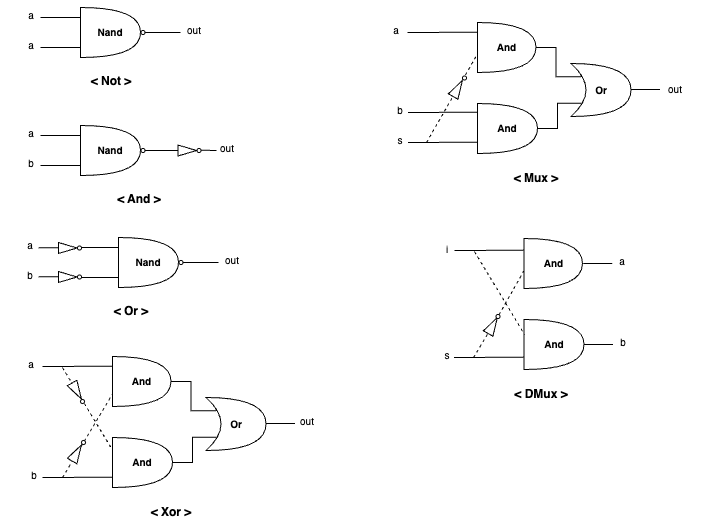

The diagram above was exported from draw.io. Its source (the exported page's mxGraphModel, read from the mxfile embedded in the PNG):
<mxGraphModel dx="1260" dy="1930" grid="1" gridSize="10" guides="1" tooltips="1" connect="1" arrows="1" fold="1" page="1" pageScale="1" pageWidth="827" pageHeight="1169" math="0" shadow="0">
  <root>
    <mxCell id="0" />
    <mxCell id="1" parent="0" />
    <mxCell id="2" value="" style="endArrow=none;html=1;rounded=0;exitX=1;exitY=0.5;exitDx=0;exitDy=0;exitPerimeter=0;" edge="1" source="3" target="33" parent="1">
      <mxGeometry width="50" height="50" relative="1" as="geometry">
        <mxPoint x="216" y="192" as="sourcePoint" />
        <mxPoint x="256" y="192" as="targetPoint" />
      </mxGeometry>
    </mxCell>
    <mxCell id="3" value="&lt;font style=&quot;font-size: 10px;&quot;&gt;&lt;b&gt;Nand&lt;/b&gt;&lt;/font&gt;" style="shape=or;whiteSpace=wrap;html=1;" vertex="1" parent="1">
      <mxGeometry x="156" y="167" width="60" height="50" as="geometry" />
    </mxCell>
    <mxCell id="4" value="" style="endArrow=none;html=1;rounded=0;" edge="1" parent="1">
      <mxGeometry width="50" height="50" relative="1" as="geometry">
        <mxPoint x="116" y="177" as="sourcePoint" />
        <mxPoint x="156" y="177" as="targetPoint" />
      </mxGeometry>
    </mxCell>
    <mxCell id="5" value="" style="endArrow=none;html=1;rounded=0;" edge="1" parent="1">
      <mxGeometry width="50" height="50" relative="1" as="geometry">
        <mxPoint x="116" y="207" as="sourcePoint" />
        <mxPoint x="156" y="207" as="targetPoint" />
      </mxGeometry>
    </mxCell>
    <mxCell id="6" value="" style="endArrow=none;html=1;rounded=0;exitX=1;exitY=0.5;exitDx=0;exitDy=0;exitPerimeter=0;" edge="1" source="33" parent="1">
      <mxGeometry width="50" height="50" relative="1" as="geometry">
        <mxPoint x="226" y="191.72000000000003" as="sourcePoint" />
        <mxPoint x="256" y="192" as="targetPoint" />
      </mxGeometry>
    </mxCell>
    <mxCell id="7" value="&lt;font style=&quot;font-size: 10px;&quot;&gt;a&lt;/font&gt;" style="text;html=1;strokeColor=none;fillColor=none;align=center;verticalAlign=middle;whiteSpace=wrap;rounded=0;" vertex="1" parent="1">
      <mxGeometry x="77" y="160" width="60" height="30" as="geometry" />
    </mxCell>
    <mxCell id="8" value="&lt;font style=&quot;font-size: 10px;&quot;&gt;b&lt;/font&gt;" style="text;html=1;strokeColor=none;fillColor=none;align=center;verticalAlign=middle;whiteSpace=wrap;rounded=0;" vertex="1" parent="1">
      <mxGeometry x="77" y="190" width="60" height="30" as="geometry" />
    </mxCell>
    <mxCell id="9" value="" style="ellipse;whiteSpace=wrap;html=1;aspect=fixed;" vertex="1" parent="1">
      <mxGeometry x="216.5" y="190" width="4" height="4" as="geometry" />
    </mxCell>
    <mxCell id="10" value="&lt;font style=&quot;font-size: 10px;&quot;&gt;&lt;b&gt;Nand&lt;/b&gt;&lt;/font&gt;" style="shape=or;whiteSpace=wrap;html=1;" vertex="1" parent="1">
      <mxGeometry x="156" y="49" width="60" height="50" as="geometry" />
    </mxCell>
    <mxCell id="11" value="" style="endArrow=none;html=1;rounded=0;" edge="1" parent="1">
      <mxGeometry width="50" height="50" relative="1" as="geometry">
        <mxPoint x="116" y="59" as="sourcePoint" />
        <mxPoint x="156" y="59" as="targetPoint" />
      </mxGeometry>
    </mxCell>
    <mxCell id="12" value="" style="endArrow=none;html=1;rounded=0;" edge="1" parent="1">
      <mxGeometry width="50" height="50" relative="1" as="geometry">
        <mxPoint x="116" y="89" as="sourcePoint" />
        <mxPoint x="156" y="89" as="targetPoint" />
      </mxGeometry>
    </mxCell>
    <mxCell id="13" value="" style="endArrow=none;html=1;rounded=0;exitX=1;exitY=0.5;exitDx=0;exitDy=0;exitPerimeter=0;" edge="1" source="10" parent="1">
      <mxGeometry width="50" height="50" relative="1" as="geometry">
        <mxPoint x="226" y="73.72000000000003" as="sourcePoint" />
        <mxPoint x="256" y="74" as="targetPoint" />
      </mxGeometry>
    </mxCell>
    <mxCell id="14" value="&lt;font style=&quot;font-size: 10px;&quot;&gt;a&lt;/font&gt;" style="text;html=1;strokeColor=none;fillColor=none;align=center;verticalAlign=middle;whiteSpace=wrap;rounded=0;" vertex="1" parent="1">
      <mxGeometry x="77" y="42" width="60" height="30" as="geometry" />
    </mxCell>
    <mxCell id="15" value="&lt;font style=&quot;font-size: 10px;&quot;&gt;a&lt;/font&gt;" style="text;html=1;strokeColor=none;fillColor=none;align=center;verticalAlign=middle;whiteSpace=wrap;rounded=0;" vertex="1" parent="1">
      <mxGeometry x="77" y="72" width="60" height="30" as="geometry" />
    </mxCell>
    <mxCell id="16" value="" style="ellipse;whiteSpace=wrap;html=1;aspect=fixed;" vertex="1" parent="1">
      <mxGeometry x="216.5" y="72" width="4" height="4" as="geometry" />
    </mxCell>
    <mxCell id="17" value="" style="endArrow=none;html=1;rounded=0;exitX=1;exitY=0.5;exitDx=0;exitDy=0;exitPerimeter=0;" edge="1" parent="1">
      <mxGeometry width="50" height="50" relative="1" as="geometry">
        <mxPoint x="276.5" y="191.72000000000003" as="sourcePoint" />
        <mxPoint x="292" y="192" as="targetPoint" />
      </mxGeometry>
    </mxCell>
    <mxCell id="18" value="&lt;font style=&quot;font-size: 10px;&quot;&gt;out&lt;/font&gt;" style="text;html=1;strokeColor=none;fillColor=none;align=center;verticalAlign=middle;whiteSpace=wrap;rounded=0;" vertex="1" parent="1">
      <mxGeometry x="240" y="57" width="60" height="30" as="geometry" />
    </mxCell>
    <mxCell id="19" value="&lt;font style=&quot;font-size: 10px;&quot;&gt;out&lt;/font&gt;" style="text;html=1;strokeColor=none;fillColor=none;align=center;verticalAlign=middle;whiteSpace=wrap;rounded=0;" vertex="1" parent="1">
      <mxGeometry x="273.5" y="175" width="60" height="30" as="geometry" />
    </mxCell>
    <mxCell id="20" value="&lt;b&gt;&amp;lt; Not &amp;gt;&lt;/b&gt;" style="text;html=1;strokeColor=none;fillColor=none;align=center;verticalAlign=middle;whiteSpace=wrap;rounded=0;" vertex="1" parent="1">
      <mxGeometry x="157" y="108" width="60" height="30" as="geometry" />
    </mxCell>
    <mxCell id="21" value="&lt;b&gt;&amp;lt; And &amp;gt;&lt;/b&gt;" style="text;html=1;strokeColor=none;fillColor=none;align=center;verticalAlign=middle;whiteSpace=wrap;rounded=0;" vertex="1" parent="1">
      <mxGeometry x="185" y="226" width="60" height="30" as="geometry" />
    </mxCell>
    <mxCell id="22" value="&lt;font style=&quot;font-size: 10px;&quot;&gt;&lt;b&gt;Nand&lt;/b&gt;&lt;/font&gt;" style="shape=or;whiteSpace=wrap;html=1;" vertex="1" parent="1">
      <mxGeometry x="194" y="279" width="60" height="50" as="geometry" />
    </mxCell>
    <mxCell id="23" value="" style="endArrow=none;html=1;rounded=0;" edge="1" parent="1">
      <mxGeometry width="50" height="50" relative="1" as="geometry">
        <mxPoint x="154" y="289" as="sourcePoint" />
        <mxPoint x="194" y="289" as="targetPoint" />
      </mxGeometry>
    </mxCell>
    <mxCell id="24" value="" style="endArrow=none;html=1;rounded=0;" edge="1" parent="1">
      <mxGeometry width="50" height="50" relative="1" as="geometry">
        <mxPoint x="154" y="319" as="sourcePoint" />
        <mxPoint x="194" y="319" as="targetPoint" />
      </mxGeometry>
    </mxCell>
    <mxCell id="25" value="" style="endArrow=none;html=1;rounded=0;exitX=1;exitY=0.5;exitDx=0;exitDy=0;exitPerimeter=0;" edge="1" source="22" parent="1">
      <mxGeometry width="50" height="50" relative="1" as="geometry">
        <mxPoint x="264" y="303.72" as="sourcePoint" />
        <mxPoint x="294" y="304" as="targetPoint" />
      </mxGeometry>
    </mxCell>
    <mxCell id="26" value="&lt;font style=&quot;font-size: 10px;&quot;&gt;a&lt;/font&gt;" style="text;html=1;strokeColor=none;fillColor=none;align=center;verticalAlign=middle;whiteSpace=wrap;rounded=0;" vertex="1" parent="1">
      <mxGeometry x="76" y="272" width="60" height="30" as="geometry" />
    </mxCell>
    <mxCell id="27" value="&lt;font style=&quot;font-size: 10px;&quot;&gt;b&lt;/font&gt;" style="text;html=1;strokeColor=none;fillColor=none;align=center;verticalAlign=middle;whiteSpace=wrap;rounded=0;" vertex="1" parent="1">
      <mxGeometry x="76" y="302" width="60" height="30" as="geometry" />
    </mxCell>
    <mxCell id="28" value="" style="ellipse;whiteSpace=wrap;html=1;aspect=fixed;" vertex="1" parent="1">
      <mxGeometry x="254.5" y="302" width="4" height="4" as="geometry" />
    </mxCell>
    <mxCell id="29" value="&lt;font style=&quot;font-size: 10px;&quot;&gt;out&lt;/font&gt;" style="text;html=1;strokeColor=none;fillColor=none;align=center;verticalAlign=middle;whiteSpace=wrap;rounded=0;" vertex="1" parent="1">
      <mxGeometry x="278" y="287" width="60" height="30" as="geometry" />
    </mxCell>
    <mxCell id="30" value="&lt;b&gt;&amp;lt; Or &amp;gt;&lt;/b&gt;" style="text;html=1;strokeColor=none;fillColor=none;align=center;verticalAlign=middle;whiteSpace=wrap;rounded=0;" vertex="1" parent="1">
      <mxGeometry x="177" y="338" width="60" height="30" as="geometry" />
    </mxCell>
    <mxCell id="31" value="" style="group" vertex="1" connectable="0" parent="1">
      <mxGeometry x="253.5" y="186.5" width="23" height="11" as="geometry" />
    </mxCell>
    <mxCell id="32" value="" style="ellipse;whiteSpace=wrap;html=1;aspect=fixed;" vertex="1" parent="31">
      <mxGeometry x="19" y="3.5" width="4" height="4" as="geometry" />
    </mxCell>
    <mxCell id="33" value="" style="triangle;whiteSpace=wrap;html=1;" vertex="1" parent="31">
      <mxGeometry width="18.5" height="11" as="geometry" />
    </mxCell>
    <mxCell id="34" value="" style="group" vertex="1" connectable="0" parent="1">
      <mxGeometry x="134" y="284" width="23" height="11" as="geometry" />
    </mxCell>
    <mxCell id="35" value="" style="ellipse;whiteSpace=wrap;html=1;aspect=fixed;" vertex="1" parent="34">
      <mxGeometry x="19" y="3.5" width="4" height="4" as="geometry" />
    </mxCell>
    <mxCell id="36" value="" style="triangle;whiteSpace=wrap;html=1;" vertex="1" parent="34">
      <mxGeometry width="18.5" height="11" as="geometry" />
    </mxCell>
    <mxCell id="37" value="" style="group" vertex="1" connectable="0" parent="1">
      <mxGeometry x="134" y="313" width="23" height="11" as="geometry" />
    </mxCell>
    <mxCell id="38" value="" style="ellipse;whiteSpace=wrap;html=1;aspect=fixed;" vertex="1" parent="37">
      <mxGeometry x="19" y="3.5" width="4" height="4" as="geometry" />
    </mxCell>
    <mxCell id="39" value="" style="triangle;whiteSpace=wrap;html=1;" vertex="1" parent="37">
      <mxGeometry width="18.5" height="11" as="geometry" />
    </mxCell>
    <mxCell id="40" value="" style="endArrow=none;html=1;rounded=0;exitX=1;exitY=0.5;exitDx=0;exitDy=0;exitPerimeter=0;" edge="1" parent="1">
      <mxGeometry width="50" height="50" relative="1" as="geometry">
        <mxPoint x="114" y="289.22" as="sourcePoint" />
        <mxPoint x="134" y="289.22" as="targetPoint" />
      </mxGeometry>
    </mxCell>
    <mxCell id="41" value="" style="endArrow=none;html=1;rounded=0;exitX=1;exitY=0.5;exitDx=0;exitDy=0;exitPerimeter=0;" edge="1" parent="1">
      <mxGeometry width="50" height="50" relative="1" as="geometry">
        <mxPoint x="114" y="318.22" as="sourcePoint" />
        <mxPoint x="134" y="318.22" as="targetPoint" />
      </mxGeometry>
    </mxCell>
    <mxCell id="42" value="&lt;b&gt;&lt;font style=&quot;font-size: 10px;&quot;&gt;Or&lt;/font&gt;&lt;/b&gt;" style="shape=xor;whiteSpace=wrap;html=1;" vertex="1" parent="1">
      <mxGeometry x="281.5" y="439" width="60" height="53" as="geometry" />
    </mxCell>
    <mxCell id="43" value="" style="endArrow=none;html=1;rounded=0;exitX=1;exitY=0.5;exitDx=0;exitDy=0;exitPerimeter=0;" edge="1" parent="1">
      <mxGeometry width="50" height="50" relative="1" as="geometry">
        <mxPoint x="341.5" y="465" as="sourcePoint" />
        <mxPoint x="370.5" y="465" as="targetPoint" />
      </mxGeometry>
    </mxCell>
    <mxCell id="44" value="&lt;font style=&quot;font-size: 10px;&quot;&gt;out&lt;/font&gt;" style="text;html=1;strokeColor=none;fillColor=none;align=center;verticalAlign=middle;whiteSpace=wrap;rounded=0;" vertex="1" parent="1">
      <mxGeometry x="352.5" y="448" width="60" height="30" as="geometry" />
    </mxCell>
    <mxCell id="45" value="&lt;font style=&quot;font-size: 10px;&quot;&gt;&lt;b&gt;And&lt;/b&gt;&lt;/font&gt;" style="shape=or;whiteSpace=wrap;html=1;" vertex="1" parent="1">
      <mxGeometry x="188" y="398" width="58.5" height="50" as="geometry" />
    </mxCell>
    <mxCell id="46" value="&lt;font style=&quot;font-size: 10px;&quot;&gt;&lt;b&gt;And&lt;/b&gt;&lt;/font&gt;" style="shape=or;whiteSpace=wrap;html=1;" vertex="1" parent="1">
      <mxGeometry x="188" y="479" width="60" height="50" as="geometry" />
    </mxCell>
    <mxCell id="47" style="edgeStyle=orthogonalEdgeStyle;rounded=0;orthogonalLoop=1;jettySize=auto;html=1;entryX=0.175;entryY=0.25;entryDx=0;entryDy=0;entryPerimeter=0;endArrow=none;endFill=0;" edge="1" source="45" target="42" parent="1">
      <mxGeometry relative="1" as="geometry" />
    </mxCell>
    <mxCell id="48" style="edgeStyle=orthogonalEdgeStyle;rounded=0;orthogonalLoop=1;jettySize=auto;html=1;entryX=0.175;entryY=0.75;entryDx=0;entryDy=0;entryPerimeter=0;endArrow=none;endFill=0;" edge="1" source="46" target="42" parent="1">
      <mxGeometry relative="1" as="geometry" />
    </mxCell>
    <mxCell id="49" value="&lt;font style=&quot;font-size: 10px;&quot;&gt;a&lt;/font&gt;" style="text;html=1;strokeColor=none;fillColor=none;align=center;verticalAlign=middle;whiteSpace=wrap;rounded=0;" vertex="1" parent="1">
      <mxGeometry x="77" y="391" width="60" height="30" as="geometry" />
    </mxCell>
    <mxCell id="50" value="&lt;font style=&quot;font-size: 10px;&quot;&gt;b&lt;/font&gt;" style="text;html=1;strokeColor=none;fillColor=none;align=center;verticalAlign=middle;whiteSpace=wrap;rounded=0;" vertex="1" parent="1">
      <mxGeometry x="80" y="502" width="60" height="30" as="geometry" />
    </mxCell>
    <mxCell id="51" value="" style="endArrow=none;html=1;rounded=0;" edge="1" parent="1">
      <mxGeometry width="50" height="50" relative="1" as="geometry">
        <mxPoint x="118" y="408" as="sourcePoint" />
        <mxPoint x="187.5" y="407.72" as="targetPoint" />
      </mxGeometry>
    </mxCell>
    <mxCell id="52" value="" style="endArrow=none;html=1;rounded=0;" edge="1" parent="1">
      <mxGeometry width="50" height="50" relative="1" as="geometry">
        <mxPoint x="118" y="519" as="sourcePoint" />
        <mxPoint x="187.5" y="518.72" as="targetPoint" />
      </mxGeometry>
    </mxCell>
    <mxCell id="53" value="" style="endArrow=none;dashed=1;html=1;rounded=0;entryX=0;entryY=0.25;entryDx=0;entryDy=0;entryPerimeter=0;" edge="1" target="46" parent="1">
      <mxGeometry width="50" height="50" relative="1" as="geometry">
        <mxPoint x="138" y="409" as="sourcePoint" />
        <mxPoint x="308" y="369" as="targetPoint" />
      </mxGeometry>
    </mxCell>
    <mxCell id="54" value="" style="endArrow=none;dashed=1;html=1;rounded=0;entryX=0;entryY=0.75;entryDx=0;entryDy=0;entryPerimeter=0;" edge="1" target="45" parent="1">
      <mxGeometry width="50" height="50" relative="1" as="geometry">
        <mxPoint x="138" y="519" as="sourcePoint" />
        <mxPoint x="198" y="502" as="targetPoint" />
      </mxGeometry>
    </mxCell>
    <mxCell id="55" value="" style="group;rotation=60;" vertex="1" connectable="0" parent="1">
      <mxGeometry x="142" y="429" width="23" height="11" as="geometry" />
    </mxCell>
    <mxCell id="56" value="" style="triangle;whiteSpace=wrap;html=1;rotation=60;" vertex="1" parent="55">
      <mxGeometry x="1" y="-2" width="18.5" height="11" as="geometry" />
    </mxCell>
    <mxCell id="57" value="" style="ellipse;whiteSpace=wrap;html=1;aspect=fixed;rotation=60;" vertex="1" parent="55">
      <mxGeometry x="14" y="12" width="4" height="4" as="geometry" />
    </mxCell>
    <mxCell id="58" value="" style="group;rotation=-60;" vertex="1" connectable="0" parent="1">
      <mxGeometry x="142" y="487" width="23" height="11" as="geometry" />
    </mxCell>
    <mxCell id="59" value="" style="triangle;whiteSpace=wrap;html=1;rotation=-60;" vertex="1" parent="58">
      <mxGeometry x="1" y="2" width="18.5" height="11" as="geometry" />
    </mxCell>
    <mxCell id="60" value="" style="ellipse;whiteSpace=wrap;html=1;aspect=fixed;rotation=-60;" vertex="1" parent="58">
      <mxGeometry x="15" y="-5" width="4" height="4" as="geometry" />
    </mxCell>
    <mxCell id="61" value="&lt;b&gt;&amp;lt; Xor &amp;gt;&lt;/b&gt;" style="text;html=1;strokeColor=none;fillColor=none;align=center;verticalAlign=middle;whiteSpace=wrap;rounded=0;" vertex="1" parent="1">
      <mxGeometry x="216.5" y="539" width="60" height="30" as="geometry" />
    </mxCell>
    <mxCell id="62" value="&lt;b&gt;&lt;font style=&quot;font-size: 10px;&quot;&gt;Or&lt;/font&gt;&lt;/b&gt;" style="shape=xor;whiteSpace=wrap;html=1;" vertex="1" parent="1">
      <mxGeometry x="646.5" y="105" width="60" height="53" as="geometry" />
    </mxCell>
    <mxCell id="63" value="" style="endArrow=none;html=1;rounded=0;exitX=1;exitY=0.5;exitDx=0;exitDy=0;exitPerimeter=0;" edge="1" parent="1">
      <mxGeometry width="50" height="50" relative="1" as="geometry">
        <mxPoint x="706.5" y="131" as="sourcePoint" />
        <mxPoint x="735.5" y="131" as="targetPoint" />
      </mxGeometry>
    </mxCell>
    <mxCell id="64" value="&lt;font style=&quot;font-size: 10px;&quot;&gt;out&lt;/font&gt;" style="text;html=1;strokeColor=none;fillColor=none;align=center;verticalAlign=middle;whiteSpace=wrap;rounded=0;" vertex="1" parent="1">
      <mxGeometry x="721" y="115.5" width="60" height="30" as="geometry" />
    </mxCell>
    <mxCell id="65" value="&lt;font style=&quot;font-size: 10px;&quot;&gt;&lt;b&gt;And&lt;/b&gt;&lt;/font&gt;" style="shape=or;whiteSpace=wrap;html=1;" vertex="1" parent="1">
      <mxGeometry x="553" y="64" width="58.5" height="50" as="geometry" />
    </mxCell>
    <mxCell id="66" value="&lt;font style=&quot;font-size: 10px;&quot;&gt;&lt;b&gt;And&lt;/b&gt;&lt;/font&gt;" style="shape=or;whiteSpace=wrap;html=1;" vertex="1" parent="1">
      <mxGeometry x="553" y="145" width="60" height="50" as="geometry" />
    </mxCell>
    <mxCell id="67" style="edgeStyle=orthogonalEdgeStyle;rounded=0;orthogonalLoop=1;jettySize=auto;html=1;entryX=0.175;entryY=0.25;entryDx=0;entryDy=0;entryPerimeter=0;strokeColor=default;endArrow=none;endFill=0;" edge="1" source="65" target="62" parent="1">
      <mxGeometry relative="1" as="geometry" />
    </mxCell>
    <mxCell id="68" style="edgeStyle=orthogonalEdgeStyle;rounded=0;orthogonalLoop=1;jettySize=auto;html=1;entryX=0.175;entryY=0.75;entryDx=0;entryDy=0;entryPerimeter=0;endArrow=none;endFill=0;" edge="1" source="66" target="62" parent="1">
      <mxGeometry relative="1" as="geometry" />
    </mxCell>
    <mxCell id="69" value="&lt;font style=&quot;font-size: 10px;&quot;&gt;a&lt;/font&gt;" style="text;html=1;strokeColor=none;fillColor=none;align=center;verticalAlign=middle;whiteSpace=wrap;rounded=0;" vertex="1" parent="1">
      <mxGeometry x="442" y="57" width="60" height="30" as="geometry" />
    </mxCell>
    <mxCell id="70" value="&lt;font style=&quot;font-size: 10px;&quot;&gt;b&lt;/font&gt;" style="text;html=1;strokeColor=none;fillColor=none;align=center;verticalAlign=middle;whiteSpace=wrap;rounded=0;" vertex="1" parent="1">
      <mxGeometry x="445.5" y="137" width="60" height="30" as="geometry" />
    </mxCell>
    <mxCell id="71" value="" style="endArrow=none;html=1;rounded=0;" edge="1" parent="1">
      <mxGeometry width="50" height="50" relative="1" as="geometry">
        <mxPoint x="483" y="74" as="sourcePoint" />
        <mxPoint x="552.5" y="73.72000000000003" as="targetPoint" />
      </mxGeometry>
    </mxCell>
    <mxCell id="72" value="" style="endArrow=none;html=1;rounded=0;" edge="1" parent="1">
      <mxGeometry width="50" height="50" relative="1" as="geometry">
        <mxPoint x="483.5" y="154" as="sourcePoint" />
        <mxPoint x="553" y="153.72000000000003" as="targetPoint" />
      </mxGeometry>
    </mxCell>
    <mxCell id="73" value="&lt;b&gt;&amp;lt; Mux &amp;gt;&lt;/b&gt;" style="text;html=1;strokeColor=none;fillColor=none;align=center;verticalAlign=middle;whiteSpace=wrap;rounded=0;" vertex="1" parent="1">
      <mxGeometry x="581.5" y="205" width="60" height="30" as="geometry" />
    </mxCell>
    <mxCell id="74" value="&lt;font style=&quot;font-size: 10px;&quot;&gt;s&lt;/font&gt;" style="text;html=1;strokeColor=none;fillColor=none;align=center;verticalAlign=middle;whiteSpace=wrap;rounded=0;" vertex="1" parent="1">
      <mxGeometry x="445.5" y="167" width="60" height="30" as="geometry" />
    </mxCell>
    <mxCell id="75" value="" style="endArrow=none;html=1;rounded=0;" edge="1" parent="1">
      <mxGeometry width="50" height="50" relative="1" as="geometry">
        <mxPoint x="483.5" y="184" as="sourcePoint" />
        <mxPoint x="553" y="183.72000000000003" as="targetPoint" />
      </mxGeometry>
    </mxCell>
    <mxCell id="76" value="" style="endArrow=none;dashed=1;html=1;rounded=0;entryX=-0.013;entryY=0.654;entryDx=0;entryDy=0;entryPerimeter=0;" edge="1" target="65" parent="1">
      <mxGeometry width="50" height="50" relative="1" as="geometry">
        <mxPoint x="502" y="184" as="sourcePoint" />
        <mxPoint x="552" y="101" as="targetPoint" />
      </mxGeometry>
    </mxCell>
    <mxCell id="77" value="" style="group;rotation=-60;" vertex="1" connectable="0" parent="1">
      <mxGeometry x="523" y="122.5" width="23" height="11" as="geometry" />
    </mxCell>
    <mxCell id="78" value="" style="triangle;whiteSpace=wrap;html=1;rotation=-60;" vertex="1" parent="77">
      <mxGeometry x="1" y="2" width="18.5" height="11" as="geometry" />
    </mxCell>
    <mxCell id="79" value="" style="ellipse;whiteSpace=wrap;html=1;aspect=fixed;rotation=-60;" vertex="1" parent="77">
      <mxGeometry x="15" y="-5" width="4" height="4" as="geometry" />
    </mxCell>
    <mxCell id="80" value="" style="endArrow=none;html=1;rounded=0;exitX=1;exitY=0.5;exitDx=0;exitDy=0;exitPerimeter=0;" edge="1" parent="1">
      <mxGeometry width="50" height="50" relative="1" as="geometry">
        <mxPoint x="658.75" y="305" as="sourcePoint" />
        <mxPoint x="687.75" y="305" as="targetPoint" />
      </mxGeometry>
    </mxCell>
    <mxCell id="81" value="&lt;font style=&quot;font-size: 10px;&quot;&gt;a&lt;/font&gt;" style="text;html=1;strokeColor=none;fillColor=none;align=center;verticalAlign=middle;whiteSpace=wrap;rounded=0;" vertex="1" parent="1">
      <mxGeometry x="667.75" y="288" width="60" height="30" as="geometry" />
    </mxCell>
    <mxCell id="82" value="&lt;font style=&quot;font-size: 10px;&quot;&gt;&lt;b&gt;And&lt;/b&gt;&lt;/font&gt;" style="shape=or;whiteSpace=wrap;html=1;" vertex="1" parent="1">
      <mxGeometry x="599.5" y="280" width="58.5" height="50" as="geometry" />
    </mxCell>
    <mxCell id="83" value="&lt;font style=&quot;font-size: 10px;&quot;&gt;&lt;b&gt;And&lt;/b&gt;&lt;/font&gt;" style="shape=or;whiteSpace=wrap;html=1;" vertex="1" parent="1">
      <mxGeometry x="599.5" y="361" width="60" height="50" as="geometry" />
    </mxCell>
    <mxCell id="84" value="&lt;font style=&quot;font-size: 10px;&quot;&gt;i&lt;/font&gt;" style="text;html=1;strokeColor=none;fillColor=none;align=center;verticalAlign=middle;whiteSpace=wrap;rounded=0;" vertex="1" parent="1">
      <mxGeometry x="493" y="276" width="60" height="30" as="geometry" />
    </mxCell>
    <mxCell id="85" value="&lt;b&gt;&amp;lt; DMux &amp;gt;&lt;/b&gt;" style="text;html=1;strokeColor=none;fillColor=none;align=center;verticalAlign=middle;whiteSpace=wrap;rounded=0;" vertex="1" parent="1">
      <mxGeometry x="586.75" y="421" width="60" height="30" as="geometry" />
    </mxCell>
    <mxCell id="86" value="&lt;font style=&quot;font-size: 10px;&quot;&gt;s&lt;/font&gt;" style="text;html=1;strokeColor=none;fillColor=none;align=center;verticalAlign=middle;whiteSpace=wrap;rounded=0;" vertex="1" parent="1">
      <mxGeometry x="493" y="382" width="60" height="30" as="geometry" />
    </mxCell>
    <mxCell id="87" value="" style="endArrow=none;html=1;rounded=0;exitX=1;exitY=0.5;exitDx=0;exitDy=0;exitPerimeter=0;" edge="1" parent="1">
      <mxGeometry width="50" height="50" relative="1" as="geometry">
        <mxPoint x="659.5" y="386" as="sourcePoint" />
        <mxPoint x="688.5" y="386" as="targetPoint" />
      </mxGeometry>
    </mxCell>
    <mxCell id="88" value="&lt;font style=&quot;font-size: 10px;&quot;&gt;b&lt;/font&gt;" style="text;html=1;strokeColor=none;fillColor=none;align=center;verticalAlign=middle;whiteSpace=wrap;rounded=0;" vertex="1" parent="1">
      <mxGeometry x="668.5" y="369" width="60" height="30" as="geometry" />
    </mxCell>
    <mxCell id="89" value="" style="endArrow=none;html=1;rounded=0;" edge="1" parent="1">
      <mxGeometry width="50" height="50" relative="1" as="geometry">
        <mxPoint x="530" y="292" as="sourcePoint" />
        <mxPoint x="599.5" y="291.72" as="targetPoint" />
      </mxGeometry>
    </mxCell>
    <mxCell id="90" value="" style="endArrow=none;html=1;rounded=0;" edge="1" parent="1">
      <mxGeometry width="50" height="50" relative="1" as="geometry">
        <mxPoint x="529.5" y="399" as="sourcePoint" />
        <mxPoint x="599" y="398.72" as="targetPoint" />
      </mxGeometry>
    </mxCell>
    <mxCell id="91" value="" style="endArrow=none;dashed=1;html=1;rounded=0;" edge="1" source="94" parent="1">
      <mxGeometry width="50" height="50" relative="1" as="geometry">
        <mxPoint x="549" y="399" as="sourcePoint" />
        <mxPoint x="599" y="313" as="targetPoint" />
      </mxGeometry>
    </mxCell>
    <mxCell id="92" value="" style="endArrow=none;dashed=1;html=1;rounded=0;" edge="1" target="94" parent="1">
      <mxGeometry width="50" height="50" relative="1" as="geometry">
        <mxPoint x="549" y="399" as="sourcePoint" />
        <mxPoint x="599" y="313" as="targetPoint" />
      </mxGeometry>
    </mxCell>
    <mxCell id="93" value="" style="triangle;whiteSpace=wrap;html=1;rotation=-60;" vertex="1" parent="1">
      <mxGeometry x="559" y="361.5" width="18.5" height="11" as="geometry" />
    </mxCell>
    <mxCell id="94" value="" style="ellipse;whiteSpace=wrap;html=1;aspect=fixed;rotation=-60;" vertex="1" parent="1">
      <mxGeometry x="571.5" y="356" width="4" height="4" as="geometry" />
    </mxCell>
    <mxCell id="95" value="" style="endArrow=none;dashed=1;html=1;rounded=0;entryX=0;entryY=0.25;entryDx=0;entryDy=0;entryPerimeter=0;" edge="1" parent="1">
      <mxGeometry width="50" height="50" relative="1" as="geometry">
        <mxPoint x="550" y="293" as="sourcePoint" />
        <mxPoint x="600" y="376" as="targetPoint" />
      </mxGeometry>
    </mxCell>
  </root>
</mxGraphModel>